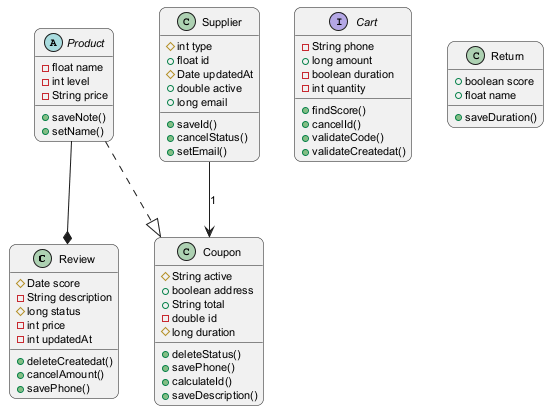

The diagram above was rendered by PlantUML. Its source (embedded in the PNG):
@startuml
skinparam backgroundColor #FFFFFF
skinparam roundCorner 15
skinparam defaultFontSize 11
class Review {
  #Date score
  -String description
  #long status
  -int price
  -int updatedAt
  +deleteCreatedat()
  +cancelAmount()
  +savePhone()
}
class Coupon {
  #String active
  +boolean address
  +String total
  -double id
  #long duration
  +deleteStatus()
  +savePhone()
  +calculateId()
  +saveDescription()
}
interface Cart {
  -String phone
  +long amount
  -boolean duration
  -int quantity
  +findScore()
  +cancelId()
  +validateCode()
  +validateCreatedat()
}
class Return {
  +boolean score
  +float name
  +saveDuration()
}
abstract class Product {
  -float name
  -int level
  -String price
  +saveNote()
  +setName()
}
class Supplier {
  #int type
  +float id
  #Date updatedAt
  +double active
  +long email
  +saveId()
  +cancelStatus()
  +setEmail()
}
Product ..|> Coupon
Product --* Review
Supplier --> Coupon : "1"
@enduml